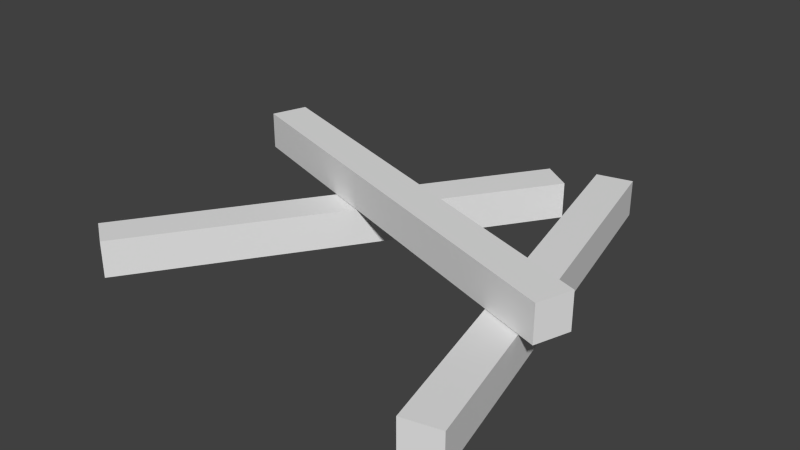 # Source: sticks3.blend  (saved by Blender 2.72.0; exported with 4.5.12 LTS)
import bpy
from mathutils import Matrix  # noqa: F401  (used for matrix-valued properties, if any)

bpy.ops.wm.read_factory_settings(use_empty=True)
scene = bpy.context.scene
scene.name = 'Scene'

# ---- collections
col_collection_1 = bpy.data.collections.new('Collection 1'); scene.collection.children.link(col_collection_1)

# ---- world
world_world = bpy.data.worlds.new('World'); scene.world = world_world
world_world.color = (0.05088, 0.05088, 0.05088)
world_world.use_sun_shadow = False
world_world.sun_shadow_jitter_overblur = 0.0
world_world.cycles.sampling_method = 'MANUAL'
world_world.cycles.sample_map_resolution = 256

# ---- meshes
me_cube_002 = bpy.data.meshes.new('Cube.002')
me_cube_002.from_pydata([(0.681, 0.7978, 0.06), (0.8177, 0.2136, 0.06), (0.769, 0.2022, 0.06), (0.6323, 0.7864, 0.06), (0.681, 0.7978, 0.01), (0.8177, 0.2136, 0.01), (0.769, 0.2022, 0.01), (0.6323, 0.7864, 0.01), (0.6147, 0.7337, 0.06), (0.2766, 0.2381, 0.06), (0.2353, 0.2663, 0.06), (0.5734, 0.7619, 0.06), (0.6147, 0.7337, 0.01), (0.2766, 0.2381, 0.01), (0.2353, 0.2663, 0.01), (0.5734, 0.7619, 0.01), (0.2492, 0.6207, 0.1114), (0.8169, 0.4266, 0.1114), (0.8008, 0.3793, 0.1114), (0.2331, 0.5734, 0.1114), (0.2492, 0.6207, 0.06137), (0.8169, 0.4266, 0.06137), (0.8008, 0.3793, 0.06137), (0.2331, 0.5734, 0.06137)], [], [(4, 0, 1, 5), (5, 1, 2, 6), (6, 2, 3, 7), (7, 3, 0, 4), (0, 3, 2, 1), (7, 4, 5, 6), (12, 8, 9, 13), (13, 9, 10, 14), (14, 10, 11, 15), (15, 11, 8, 12), (8, 11, 10, 9), (15, 12, 13, 14), (20, 16, 17, 21), (21, 17, 18, 22), (22, 18, 19, 23), (23, 19, 16, 20), (16, 19, 18, 17), (23, 20, 21, 22)])
_uv = me_cube_002.uv_layers.new(name='UVMap')
_uv.uv.foreach_set('vector', [0.027, 0.7307, 0.02724, 0.8107, 0.9872, 0.8077, 0.987, 0.7277, 0.4482, 0.2283, 0.6423, 0.2289, 0.6429, 0.03477, 0.4488, 0.03417, 0.027, 0.5648, 0.02724, 0.6448, 0.9872, 0.6418, 0.987, 0.5618, 0.2534, 0.03477, 0.254, 0.2289, 0.4482, 0.2283, 0.4476, 0.03417, 0.027, 0.6477, 0.02724, 0.7277, 0.9872, 0.7248, 0.987, 0.6448, 0.02724, 0.4789, 0.027, 0.5589, 0.987, 0.5618, 0.9872, 0.4818, 0.027, 0.7307, 0.02724, 0.8107, 0.9872, 0.8077, 0.987, 0.7277, 0.4482, 0.2283, 0.6423, 0.2289, 0.6429, 0.03477, 0.4488, 0.03417, 0.027, 0.5648, 0.02724, 0.6448, 0.9872, 0.6418, 0.987, 0.5618, 0.2534, 0.03477, 0.254, 0.2289, 0.4482, 0.2283, 0.4476, 0.03417, 0.027, 0.6477, 0.02724, 0.7277, 0.9872, 0.7248, 0.987, 0.6448, 0.02724, 0.4789, 0.027, 0.5589, 0.987, 0.5618, 0.9872, 0.4818, 0.027, 0.7307, 0.02724, 0.8107, 0.9872, 0.8077, 0.987, 0.7277, 0.4482, 0.2283, 0.6423, 0.2289, 0.6429, 0.03477, 0.4488, 0.03417, 0.027, 0.5648, 0.02724, 0.6448, 0.9872, 0.6418, 0.987, 0.5618, 0.2534, 0.03477, 0.254, 0.2289, 0.4482, 0.2283, 0.4476, 0.03417, 0.027, 0.6477, 0.02724, 0.7277, 0.9872, 0.7248, 0.987, 0.6448, 0.02724, 0.4789, 0.027, 0.5589, 0.987, 0.5618, 0.9872, 0.4818])
me_cube_002.use_remesh_preserve_volume = False
me_cube_002.use_remesh_preserve_attributes = False
me_cube_002.use_mirror_vertex_groups = False
me_cube_002.update()

# ---- objects
ob_cube = bpy.data.objects.new('Cube', me_cube_002)

# ---- transforms, parenting, visibility, modifiers, constraints
ob_cube.location = (0.0, -1.0, 0.0)
ob_cube.lineart.crease_threshold = 0.0

# ---- collection membership
col_collection_1.objects.link(ob_cube)

# ---- scene / render settings (as saved in the file)
scene.frame_start = 1; scene.frame_end = 250; scene.frame_set(1)
scene.render.engine = 'BLENDER_EEVEE_NEXT'
scene.render.image_settings.color_mode = 'RGB'
scene.render.image_settings.compression = 90
scene.render.resolution_percentage = 50
scene.render.dither_intensity = 0.0
scene.cycles.use_denoising = False
scene.cycles.samples = 10
scene.cycles.sampling_pattern = 'TABULATED_SOBOL'
scene.cycles.light_sampling_threshold = 0.0
scene.cycles.use_adaptive_sampling = False
scene.cycles.use_light_tree = False
scene.cycles.blur_glossy = 0.0
scene.cycles.volume_bounces = 1
scene.cycles.pixel_filter_type = 'GAUSSIAN'
scene.cycles.sample_clamp_indirect = 0.0
scene.view_settings.view_transform = 'Standard'
bpy.context.view_layer.update()

# ---- added for rendering (the .blend has no active camera and no usable light): camera, sun
cam_auto = bpy.data.cameras.new('AutoCamera')
cam_auto.lens = 50.0
cam_auto.sensor_width = 36.0
cam_auto.clip_end = 1000.0
ob_auto_camera = bpy.data.objects.new('AutoCamera', cam_auto)
scene.collection.objects.link(ob_auto_camera)
ob_auto_camera.location = (1.30325, -1.43345, 0.682983)
ob_auto_camera.rotation_euler = (1.09748, -7.21219e-08, 0.694738)
scene.camera = ob_auto_camera
light_auto_sun = bpy.data.lights.new('AutoSun', 'SUN')
light_auto_sun.energy = 3.0
light_auto_sun.angle = 0.0523599
ob_auto_sun = bpy.data.objects.new('AutoSun', light_auto_sun)
scene.collection.objects.link(ob_auto_sun)
ob_auto_sun.rotation_euler = (0.872665, 0.174533, 0.523599)
bpy.context.view_layer.update()
